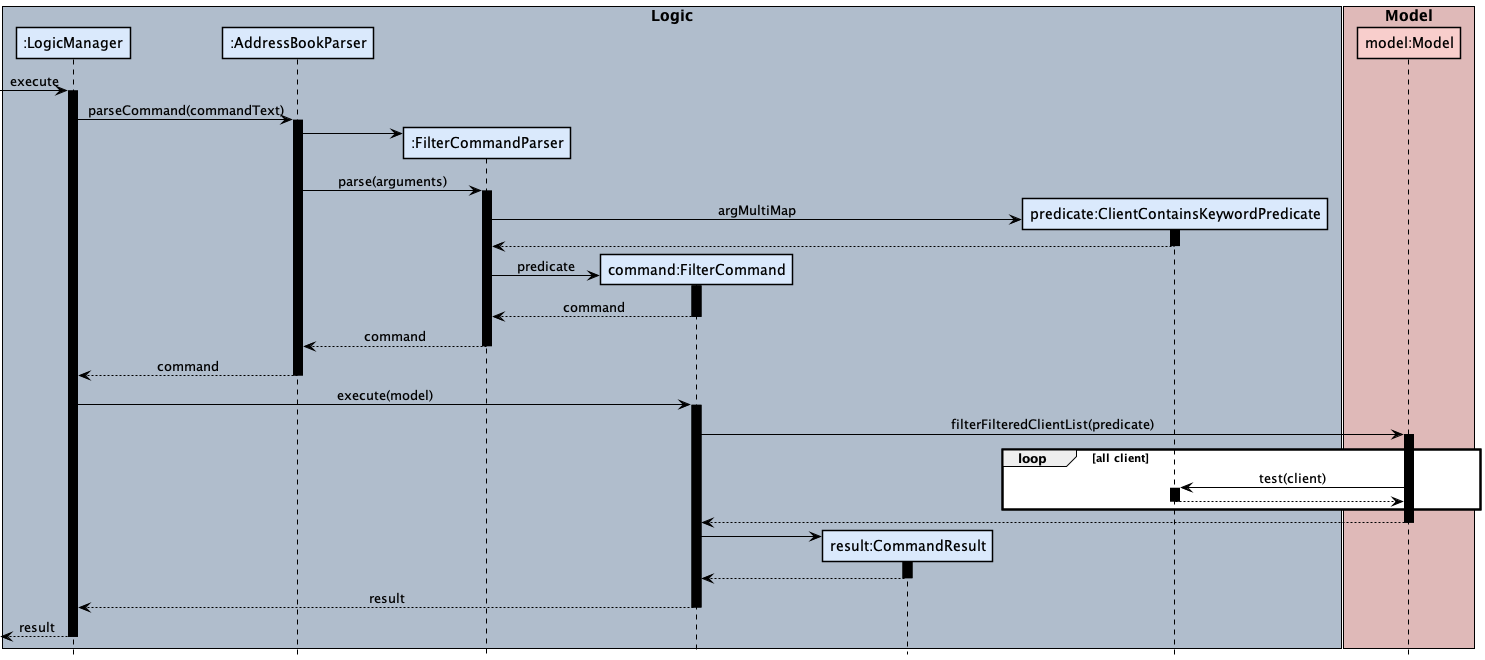

The diagram above was rendered by PlantUML. Its source (embedded in the PNG):
@startuml
!include ../style.puml

box "Logic" LOGIC_COLOR_T1
Participant ":LogicManager" as logic LOGIC_COLOR
Participant ":AddressBookParser" as abp LOGIC_COLOR
Participant ":FilterCommandParser" as fcp LOGIC_COLOR
Participant "command:FilterCommand" as fc LOGIC_COLOR
Participant "result:CommandResult" as cr LOGIC_COLOR
Participant "predicate:ClientContainsKeywordPredicate" as pckp LOGIC_COLOR
end box
box "Model" MODEL_COLOR_T1
Participant "model:Model" as model MODEL_COLOR
end box

skinparam sequenceBoxBorderColor #black
[-> logic : execute
activate logic
logic -> abp ++: parseCommand(commandText)
create fcp
abp -> fcp
abp -> fcp ++: parse(arguments)
create pckp
fcp -> pckp ++: argMultiMap
pckp --> fcp --:
create fc
fcp -> fc ++: predicate
fc --> fcp --: command
fcp --> abp --: command
abp --> logic --: command
logic -> fc ++: execute(model)
fc -> model ++: filterFilteredClientList(predicate)
loop all client
    model -> pckp ++: test(client)
    pckp --> model --
end
model --> fc --:
create cr
fc -> cr ++:
cr --> fc --:
fc --> logic --: result
logic -->[ --: result



@enduml